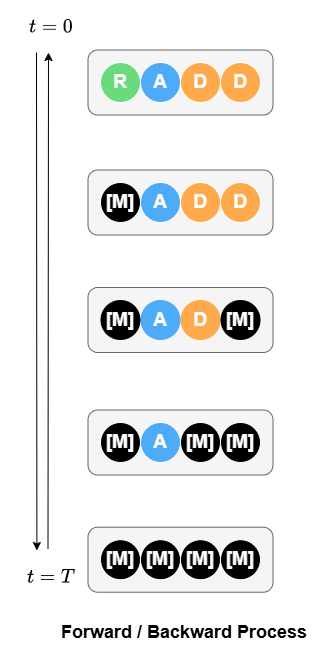

The diagram above was exported from draw.io. Its source (the exported page's mxGraphModel, read from the mxfile embedded in the PNG):
<mxGraphModel dx="5432" dy="2750" grid="1" gridSize="10" guides="1" tooltips="1" connect="1" arrows="1" fold="1" page="1" pageScale="1" pageWidth="827" pageHeight="1169" math="1" shadow="0">
  <root>
    <mxCell id="0" />
    <mxCell id="1" parent="0" />
    <mxCell id="2" value="" style="group;movable=1;resizable=1;rotatable=1;deletable=1;editable=1;locked=0;connectable=1;" vertex="1" connectable="0" parent="1">
      <mxGeometry x="-2379" y="-112.79" width="172.5" height="52.5" as="geometry" />
    </mxCell>
    <mxCell id="3" value="" style="rounded=1;whiteSpace=wrap;html=1;fillColor=#f5f5f5;fontColor=#333333;strokeColor=#666666;" vertex="1" parent="2">
      <mxGeometry x="-12.5" y="-12.5" width="185" height="65" as="geometry" />
    </mxCell>
    <mxCell id="4" value="&lt;span style=&quot;color: rgb(255, 255, 255); font-size: 19px;&quot;&gt;&lt;font style=&quot;font-size: 19px;&quot;&gt;[M]&lt;/font&gt;&lt;/span&gt;" style="ellipse;whiteSpace=wrap;html=1;aspect=fixed;fillColor=#000000;strokeColor=#FFFFFF;align=center;verticalAlign=middle;fontFamily=Helvetica;fontSize=19;fontColor=default;fontStyle=1;movable=1;resizable=1;rotatable=1;deletable=1;editable=1;locked=0;connectable=1;" vertex="1" parent="2">
      <mxGeometry width="40" height="40" as="geometry" />
    </mxCell>
    <mxCell id="5" value="&lt;span style=&quot;color: rgb(255, 255, 255); font-size: 19px;&quot;&gt;&lt;font style=&quot;font-size: 19px;&quot;&gt;[M]&lt;/font&gt;&lt;/span&gt;" style="ellipse;whiteSpace=wrap;html=1;aspect=fixed;fillColor=#000000;strokeColor=#FFFFFF;align=center;verticalAlign=middle;fontFamily=Helvetica;fontSize=19;fontColor=default;fontStyle=1;movable=1;resizable=1;rotatable=1;deletable=1;editable=1;locked=0;connectable=1;" vertex="1" parent="2">
      <mxGeometry x="80" width="40" height="40" as="geometry" />
    </mxCell>
    <mxCell id="6" value="&lt;span style=&quot;color: rgb(255, 255, 255); font-size: 19px;&quot;&gt;&lt;font style=&quot;font-size: 19px;&quot;&gt;[M]&lt;/font&gt;&lt;/span&gt;" style="ellipse;whiteSpace=wrap;html=1;aspect=fixed;fillColor=#000000;strokeColor=#FFFFFF;align=center;verticalAlign=middle;fontFamily=Helvetica;fontSize=19;fontColor=default;fontStyle=1;movable=1;resizable=1;rotatable=1;deletable=1;editable=1;locked=0;connectable=1;" vertex="1" parent="2">
      <mxGeometry x="40" width="40" height="40" as="geometry" />
    </mxCell>
    <mxCell id="7" value="&lt;span style=&quot;color: rgb(255, 255, 255); font-size: 19px;&quot;&gt;&lt;font style=&quot;font-size: 19px;&quot;&gt;[M]&lt;/font&gt;&lt;/span&gt;" style="ellipse;whiteSpace=wrap;html=1;aspect=fixed;fillColor=#000000;strokeColor=#FFFFFF;align=center;verticalAlign=middle;fontFamily=Helvetica;fontSize=19;fontColor=default;fontStyle=1;movable=1;resizable=1;rotatable=1;deletable=1;editable=1;locked=0;connectable=1;" vertex="1" parent="2">
      <mxGeometry x="120" width="40" height="40" as="geometry" />
    </mxCell>
    <mxCell id="8" value="" style="group;movable=1;resizable=1;rotatable=1;deletable=1;editable=1;locked=0;connectable=1;" vertex="1" connectable="0" parent="1">
      <mxGeometry x="-2379" y="-230.00000000000003" width="172.5" height="52.5" as="geometry" />
    </mxCell>
    <mxCell id="9" value="" style="rounded=1;whiteSpace=wrap;html=1;fillColor=#f5f5f5;fontColor=#333333;strokeColor=#666666;" vertex="1" parent="8">
      <mxGeometry x="-12.5" y="-12.5" width="185" height="65" as="geometry" />
    </mxCell>
    <mxCell id="10" value="&lt;span style=&quot;color: rgb(255, 255, 255); font-size: 19px;&quot;&gt;A&lt;/span&gt;" style="ellipse;whiteSpace=wrap;html=1;aspect=fixed;fillColor=#4dabf7;strokeColor=#FFFFFF;align=center;verticalAlign=middle;fontFamily=Helvetica;fontSize=19;fontColor=default;fontStyle=1;movable=1;resizable=1;rotatable=1;deletable=1;editable=1;locked=0;connectable=1;" vertex="1" parent="8">
      <mxGeometry x="40" width="40" height="40" as="geometry" />
    </mxCell>
    <mxCell id="11" value="&lt;span style=&quot;color: rgb(255, 255, 255); font-size: 19px;&quot;&gt;&lt;font style=&quot;font-size: 19px;&quot;&gt;[M]&lt;/font&gt;&lt;/span&gt;" style="ellipse;whiteSpace=wrap;html=1;aspect=fixed;fillColor=#000000;strokeColor=#FFFFFF;align=center;verticalAlign=middle;fontFamily=Helvetica;fontSize=19;fontColor=default;fontStyle=1;movable=1;resizable=1;rotatable=1;deletable=1;editable=1;locked=0;connectable=1;" vertex="1" parent="8">
      <mxGeometry width="40" height="40" as="geometry" />
    </mxCell>
    <mxCell id="12" value="&lt;span style=&quot;color: rgb(255, 255, 255); font-size: 19px;&quot;&gt;&lt;font style=&quot;font-size: 19px;&quot;&gt;[M]&lt;/font&gt;&lt;/span&gt;" style="ellipse;whiteSpace=wrap;html=1;aspect=fixed;fillColor=#000000;strokeColor=#FFFFFF;align=center;verticalAlign=middle;fontFamily=Helvetica;fontSize=19;fontColor=default;fontStyle=1;movable=1;resizable=1;rotatable=1;deletable=1;editable=1;locked=0;connectable=1;" vertex="1" parent="8">
      <mxGeometry x="80" width="40" height="40" as="geometry" />
    </mxCell>
    <mxCell id="13" value="&lt;span style=&quot;color: rgb(255, 255, 255); font-size: 19px;&quot;&gt;&lt;font style=&quot;font-size: 19px;&quot;&gt;[M]&lt;/font&gt;&lt;/span&gt;" style="ellipse;whiteSpace=wrap;html=1;aspect=fixed;fillColor=#000000;strokeColor=#FFFFFF;align=center;verticalAlign=middle;fontFamily=Helvetica;fontSize=19;fontColor=default;fontStyle=1;movable=1;resizable=1;rotatable=1;deletable=1;editable=1;locked=0;connectable=1;" vertex="1" parent="8">
      <mxGeometry x="120" width="40" height="40" as="geometry" />
    </mxCell>
    <mxCell id="14" value="" style="rounded=1;whiteSpace=wrap;html=1;fillColor=#f5f5f5;fontColor=#333333;strokeColor=#666666;" vertex="1" parent="1">
      <mxGeometry x="-2391.5" y="-365" width="185" height="65" as="geometry" />
    </mxCell>
    <mxCell id="15" value="&lt;span style=&quot;color: rgb(255, 255, 255); font-size: 19px;&quot;&gt;A&lt;/span&gt;" style="ellipse;whiteSpace=wrap;html=1;aspect=fixed;fillColor=#4dabf7;strokeColor=none;align=center;verticalAlign=middle;fontFamily=Helvetica;fontSize=19;fontColor=default;fontStyle=1;movable=1;resizable=1;rotatable=1;deletable=1;editable=1;locked=0;connectable=1;container=0;" vertex="1" parent="1">
      <mxGeometry x="-2339" y="-352.5" width="40" height="40" as="geometry" />
    </mxCell>
    <mxCell id="16" value="&lt;span style=&quot;color: rgb(255, 255, 255); font-size: 19px;&quot;&gt;D&lt;/span&gt;" style="ellipse;whiteSpace=wrap;html=1;aspect=fixed;fillColor=#ffa94d;strokeColor=none;align=center;verticalAlign=middle;fontFamily=Helvetica;fontSize=19;fontColor=default;fontStyle=1;movable=1;resizable=1;rotatable=1;deletable=1;editable=1;locked=0;connectable=1;container=0;" vertex="1" parent="1">
      <mxGeometry x="-2299" y="-352.5" width="40" height="40" as="geometry" />
    </mxCell>
    <mxCell id="17" value="&lt;span style=&quot;color: rgb(255, 255, 255); font-size: 19px;&quot;&gt;&lt;font style=&quot;font-size: 19px;&quot;&gt;[M]&lt;/font&gt;&lt;/span&gt;" style="ellipse;whiteSpace=wrap;html=1;aspect=fixed;fillColor=#000000;strokeColor=none;align=center;verticalAlign=middle;fontFamily=Helvetica;fontSize=19;fontColor=default;fontStyle=1;movable=1;resizable=1;rotatable=1;deletable=1;editable=1;locked=0;connectable=1;container=0;" vertex="1" parent="1">
      <mxGeometry x="-2379" y="-352.5" width="40" height="40" as="geometry" />
    </mxCell>
    <mxCell id="18" value="&lt;span style=&quot;color: rgb(255, 255, 255); font-size: 19px;&quot;&gt;&lt;font style=&quot;font-size: 19px;&quot;&gt;[M]&lt;/font&gt;&lt;/span&gt;" style="ellipse;whiteSpace=wrap;html=1;aspect=fixed;fillColor=#000000;strokeColor=none;align=center;verticalAlign=middle;fontFamily=Helvetica;fontSize=19;fontColor=default;fontStyle=1;movable=1;resizable=1;rotatable=1;deletable=1;editable=1;locked=0;connectable=1;container=0;" vertex="1" parent="1">
      <mxGeometry x="-2259" y="-352.5" width="40" height="40" as="geometry" />
    </mxCell>
    <mxCell id="19" value="" style="group;movable=1;resizable=1;rotatable=1;deletable=1;editable=1;locked=0;connectable=1;" vertex="1" connectable="0" parent="1">
      <mxGeometry x="-2379" y="-469.99999999999994" width="172.5" height="52.5" as="geometry" />
    </mxCell>
    <mxCell id="20" value="" style="rounded=1;whiteSpace=wrap;html=1;fillColor=#f5f5f5;fontColor=#333333;strokeColor=#666666;" vertex="1" parent="19">
      <mxGeometry x="-12.5" y="-12.5" width="185" height="65" as="geometry" />
    </mxCell>
    <mxCell id="21" value="&lt;span style=&quot;color: rgb(255, 255, 255); font-size: 19px;&quot;&gt;&lt;font style=&quot;font-size: 19px;&quot;&gt;[M]&lt;/font&gt;&lt;/span&gt;" style="ellipse;whiteSpace=wrap;html=1;aspect=fixed;fillColor=#000000;strokeColor=#FFFFFF;align=center;verticalAlign=middle;fontFamily=Helvetica;fontSize=19;fontColor=default;fontStyle=1;movable=1;resizable=1;rotatable=1;deletable=1;editable=1;locked=0;connectable=1;" vertex="1" parent="19">
      <mxGeometry width="40" height="40" as="geometry" />
    </mxCell>
    <mxCell id="22" value="&lt;span style=&quot;color: rgb(255, 255, 255); font-size: 19px;&quot;&gt;A&lt;/span&gt;" style="ellipse;whiteSpace=wrap;html=1;aspect=fixed;fillColor=#4dabf7;strokeColor=#FFFFFF;align=center;verticalAlign=middle;fontFamily=Helvetica;fontSize=19;fontColor=default;fontStyle=1;movable=1;resizable=1;rotatable=1;deletable=1;editable=1;locked=0;connectable=1;" vertex="1" parent="19">
      <mxGeometry x="40" width="40" height="40" as="geometry" />
    </mxCell>
    <mxCell id="23" value="&lt;span style=&quot;color: rgb(255, 255, 255); font-size: 19px;&quot;&gt;D&lt;/span&gt;" style="ellipse;whiteSpace=wrap;html=1;aspect=fixed;fillColor=#ffa94d;strokeColor=#FFFFFF;align=center;verticalAlign=middle;fontFamily=Helvetica;fontSize=19;fontColor=default;fontStyle=1;movable=1;resizable=1;rotatable=1;deletable=1;editable=1;locked=0;connectable=1;" vertex="1" parent="19">
      <mxGeometry x="80" width="40" height="40" as="geometry" />
    </mxCell>
    <mxCell id="24" value="&lt;span style=&quot;color: rgb(255, 255, 255); font-size: 19px;&quot;&gt;D&lt;/span&gt;" style="ellipse;whiteSpace=wrap;html=1;aspect=fixed;fillColor=#ffa94d;strokeColor=#FFFFFF;align=center;verticalAlign=middle;fontFamily=Helvetica;fontSize=19;fontColor=default;fontStyle=1;movable=1;resizable=1;rotatable=1;deletable=1;editable=1;locked=0;connectable=1;" vertex="1" parent="19">
      <mxGeometry x="120" width="40" height="40" as="geometry" />
    </mxCell>
    <mxCell id="25" value="" style="group;movable=1;resizable=1;rotatable=1;deletable=1;editable=1;locked=0;connectable=1;" vertex="1" connectable="0" parent="1">
      <mxGeometry x="-2379" y="-590" width="172.5" height="52.5" as="geometry" />
    </mxCell>
    <mxCell id="26" value="" style="rounded=1;whiteSpace=wrap;html=1;fillColor=#f5f5f5;fontColor=#333333;strokeColor=#666666;movable=1;resizable=1;rotatable=1;deletable=1;editable=1;locked=0;connectable=1;" vertex="1" parent="25">
      <mxGeometry x="-12.5" y="-12.5" width="185" height="65" as="geometry" />
    </mxCell>
    <mxCell id="27" value="&lt;font style=&quot;font-size: 19px;&quot; color=&quot;#ffffff&quot;&gt;R&lt;/font&gt;" style="ellipse;whiteSpace=wrap;html=1;aspect=fixed;fillColor=#69db7c;strokeColor=#FFFFFF;align=center;verticalAlign=middle;fontFamily=Helvetica;fontSize=19;fontColor=default;fontStyle=1;movable=1;resizable=1;rotatable=1;deletable=1;editable=1;locked=0;connectable=1;" vertex="1" parent="25">
      <mxGeometry width="40" height="40" as="geometry" />
    </mxCell>
    <mxCell id="28" value="&lt;span style=&quot;color: rgb(255, 255, 255); font-size: 19px;&quot;&gt;A&lt;/span&gt;" style="ellipse;whiteSpace=wrap;html=1;aspect=fixed;fillColor=#4dabf7;strokeColor=#FFFFFF;align=center;verticalAlign=middle;fontFamily=Helvetica;fontSize=19;fontColor=default;fontStyle=1;movable=1;resizable=1;rotatable=1;deletable=1;editable=1;locked=0;connectable=1;" vertex="1" parent="25">
      <mxGeometry x="40" width="40" height="40" as="geometry" />
    </mxCell>
    <mxCell id="29" value="&lt;span style=&quot;color: rgb(255, 255, 255); font-size: 19px;&quot;&gt;D&lt;/span&gt;" style="ellipse;whiteSpace=wrap;html=1;aspect=fixed;fillColor=#ffa94d;strokeColor=#FFFFFF;align=center;verticalAlign=middle;fontFamily=Helvetica;fontSize=19;fontColor=default;fontStyle=1;movable=1;resizable=1;rotatable=1;deletable=1;editable=1;locked=0;connectable=1;" vertex="1" parent="25">
      <mxGeometry x="80" width="40" height="40" as="geometry" />
    </mxCell>
    <mxCell id="30" value="&lt;span style=&quot;color: rgb(255, 255, 255); font-size: 19px;&quot;&gt;D&lt;/span&gt;" style="ellipse;whiteSpace=wrap;html=1;aspect=fixed;fillColor=#ffa94d;strokeColor=#FFFFFF;align=center;verticalAlign=middle;fontFamily=Helvetica;fontSize=19;fontColor=default;fontStyle=1;movable=1;resizable=1;rotatable=1;deletable=1;editable=1;locked=0;connectable=1;" vertex="1" parent="25">
      <mxGeometry x="120" width="40" height="40" as="geometry" />
    </mxCell>
    <mxCell id="31" value="$$t = 0$$" style="text;html=1;align=center;verticalAlign=middle;resizable=0;points=[];autosize=1;strokeColor=none;fillColor=none;fontSize=17;" vertex="1" parent="1">
      <mxGeometry x="-2474.5" y="-640" width="90" height="30" as="geometry" />
    </mxCell>
    <mxCell id="32" value="$$t = T$$" style="text;html=1;align=center;verticalAlign=middle;resizable=0;points=[];autosize=1;strokeColor=none;fillColor=none;fontSize=17;" vertex="1" parent="1">
      <mxGeometry x="-2479.5" y="-90" width="100" height="30" as="geometry" />
    </mxCell>
    <mxCell id="33" value="" style="endArrow=classic;html=1;rounded=0;" edge="1" parent="1">
      <mxGeometry width="50" height="50" relative="1" as="geometry">
        <mxPoint x="-2443" y="-600" as="sourcePoint" />
        <mxPoint x="-2442.61" y="-102" as="targetPoint" />
      </mxGeometry>
    </mxCell>
    <mxCell id="34" value="" style="endArrow=none;html=1;rounded=0;startArrow=classic;startFill=1;endFill=0;" edge="1" parent="1">
      <mxGeometry width="50" height="50" relative="1" as="geometry">
        <mxPoint x="-2431" y="-600" as="sourcePoint" />
        <mxPoint x="-2431.5" y="-103.6099999999999" as="targetPoint" />
      </mxGeometry>
    </mxCell>
    <mxCell id="35" value="&lt;b style=&quot;font-size: 18px;&quot;&gt;Forward /&amp;nbsp;&lt;/b&gt;&lt;b style=&quot;background-color: initial; font-size: 18px;&quot;&gt;Backward&amp;nbsp;&lt;/b&gt;&lt;b style=&quot;background-color: initial; font-size: 18px;&quot;&gt;Process&amp;nbsp;&lt;/b&gt;" style="text;html=1;align=center;verticalAlign=middle;resizable=0;points=[];autosize=1;strokeColor=none;fillColor=none;" vertex="1" parent="1">
      <mxGeometry x="-2427.75" y="-40" width="270" height="40" as="geometry" />
    </mxCell>
  </root>
</mxGraphModel>